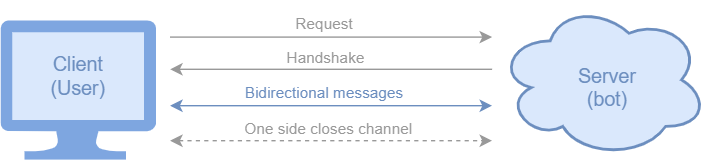

The diagram above was exported from draw.io. Its source (the exported page's mxGraphModel, read from the mxfile embedded in the PNG):
<mxGraphModel dx="600" dy="360" grid="1" gridSize="10" guides="1" tooltips="1" connect="1" arrows="1" fold="1" page="1" pageScale="1" pageWidth="850" pageHeight="1100" math="0" shadow="0">
  <root>
    <mxCell id="0" />
    <mxCell id="1" parent="0" />
    <mxCell id="hkIDqTtIsWJaf9-p1qgo-17" value="" style="whiteSpace=wrap;html=1;fillColor=#DAE8FC;strokeColor=none;" vertex="1" parent="1">
      <mxGeometry x="214.44" y="184" width="100" height="75" as="geometry" />
    </mxCell>
    <mxCell id="hkIDqTtIsWJaf9-p1qgo-7" style="edgeStyle=orthogonalEdgeStyle;rounded=0;orthogonalLoop=1;jettySize=auto;html=1;strokeColor=#999999;" edge="1" parent="1">
      <mxGeometry relative="1" as="geometry">
        <mxPoint x="560" y="194" as="targetPoint" />
        <mxPoint x="330" y="194" as="sourcePoint" />
      </mxGeometry>
    </mxCell>
    <mxCell id="hkIDqTtIsWJaf9-p1qgo-10" value="Request" style="edgeLabel;html=1;align=center;verticalAlign=middle;resizable=0;points=[];fontColor=#999999;labelBackgroundColor=none;" vertex="1" connectable="0" parent="hkIDqTtIsWJaf9-p1qgo-7">
      <mxGeometry x="-0.0711" y="1" relative="1" as="geometry">
        <mxPoint x="3" y="-8" as="offset" />
      </mxGeometry>
    </mxCell>
    <mxCell id="hkIDqTtIsWJaf9-p1qgo-5" value="" style="ellipse;shape=cloud;whiteSpace=wrap;html=1;fillColor=#dae8fc;strokeColor=#6c8ebf;strokeWidth=2;" vertex="1" parent="1">
      <mxGeometry x="564" y="169" width="150" height="111" as="geometry" />
    </mxCell>
    <mxCell id="hkIDqTtIsWJaf9-p1qgo-6" value="Server&lt;br&gt;(bot)" style="text;html=1;align=center;verticalAlign=middle;resizable=0;points=[];autosize=1;strokeColor=none;fillColor=none;fontSize=14;fontColor=#6C8EBF;" vertex="1" parent="1">
      <mxGeometry x="612" y="205" width="60" height="50" as="geometry" />
    </mxCell>
    <mxCell id="hkIDqTtIsWJaf9-p1qgo-8" style="edgeStyle=orthogonalEdgeStyle;rounded=0;orthogonalLoop=1;jettySize=auto;html=1;strokeColor=#999999;" edge="1" parent="1">
      <mxGeometry relative="1" as="geometry">
        <mxPoint x="560" y="217" as="sourcePoint" />
        <mxPoint x="330" y="217" as="targetPoint" />
      </mxGeometry>
    </mxCell>
    <mxCell id="hkIDqTtIsWJaf9-p1qgo-11" value="Handshake" style="edgeLabel;html=1;align=center;verticalAlign=middle;resizable=0;points=[];fontColor=#999999;labelBackgroundColor=none;" vertex="1" connectable="0" parent="hkIDqTtIsWJaf9-p1qgo-8">
      <mxGeometry x="0.0891" y="-1" relative="1" as="geometry">
        <mxPoint x="6" y="-7" as="offset" />
      </mxGeometry>
    </mxCell>
    <mxCell id="hkIDqTtIsWJaf9-p1qgo-9" style="edgeStyle=orthogonalEdgeStyle;rounded=0;orthogonalLoop=1;jettySize=auto;html=1;startArrow=classic;startFill=1;fontColor=#6C8EBF;fillColor=#dae8fc;strokeColor=#6c8ebf;" edge="1" parent="1">
      <mxGeometry relative="1" as="geometry">
        <mxPoint x="560" y="243" as="targetPoint" />
        <mxPoint x="330" y="243" as="sourcePoint" />
      </mxGeometry>
    </mxCell>
    <mxCell id="hkIDqTtIsWJaf9-p1qgo-12" value="Bidirectional messages" style="edgeLabel;html=1;align=center;verticalAlign=middle;resizable=0;points=[];fontColor=#6C8EBF;fontStyle=0;labelBackgroundColor=none;" vertex="1" connectable="0" parent="hkIDqTtIsWJaf9-p1qgo-9">
      <mxGeometry x="-0.0951" relative="1" as="geometry">
        <mxPoint x="6" y="-9" as="offset" />
      </mxGeometry>
    </mxCell>
    <mxCell id="hkIDqTtIsWJaf9-p1qgo-14" style="edgeStyle=orthogonalEdgeStyle;rounded=0;orthogonalLoop=1;jettySize=auto;html=1;startArrow=classic;startFill=1;dashed=1;fillColor=#f5f5f5;strokeColor=#999999;" edge="1" parent="1">
      <mxGeometry relative="1" as="geometry">
        <mxPoint x="560" y="268" as="targetPoint" />
        <mxPoint x="330" y="268" as="sourcePoint" />
      </mxGeometry>
    </mxCell>
    <mxCell id="hkIDqTtIsWJaf9-p1qgo-15" value="One side closes channel" style="edgeLabel;html=1;align=center;verticalAlign=middle;resizable=0;points=[];fontColor=#999999;labelBackgroundColor=none;" vertex="1" connectable="0" parent="hkIDqTtIsWJaf9-p1qgo-14">
      <mxGeometry x="-0.0951" relative="1" as="geometry">
        <mxPoint x="9" y="-8" as="offset" />
      </mxGeometry>
    </mxCell>
    <mxCell id="hkIDqTtIsWJaf9-p1qgo-16" value="" style="sketch=0;aspect=fixed;pointerEvents=1;shadow=0;dashed=0;html=1;strokeColor=none;labelPosition=center;verticalLabelPosition=bottom;verticalAlign=top;align=center;fillColor=#7EA6E0;shape=mxgraph.azure.computer" vertex="1" parent="1">
      <mxGeometry x="208.89" y="182" width="111.11" height="100" as="geometry" />
    </mxCell>
    <mxCell id="hkIDqTtIsWJaf9-p1qgo-4" value="Client&lt;br&gt;(User)" style="text;html=1;align=center;verticalAlign=middle;resizable=0;points=[];autosize=1;strokeColor=none;fillColor=none;fontSize=14;fontColor=#6C8EBF;" vertex="1" parent="1">
      <mxGeometry x="234.45" y="196.5" width="60" height="50" as="geometry" />
    </mxCell>
  </root>
</mxGraphModel>